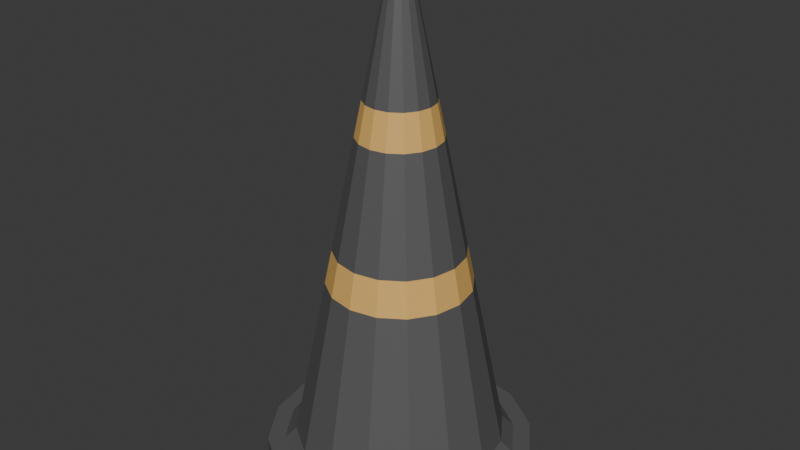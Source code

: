 # Source: cone.blend  (saved by Blender 4.1.24; exported with 4.5.12 LTS)
import bpy
from mathutils import Matrix  # noqa: F401  (used for matrix-valued properties, if any)

bpy.ops.wm.read_factory_settings(use_empty=True)
scene = bpy.context.scene
scene.name = 'Scene'

# ---- collections
col_collection = bpy.data.collections.new('Collection'); scene.collection.children.link(col_collection)

# ---- materials (node trees are filled in below, after node groups)
mat_x = bpy.data.materials.new('材质')
mat_x.use_transparent_shadow = False
mat_001 = bpy.data.materials.new('材质.001')
mat_001.use_transparent_shadow = False

# ---- material node trees
mat_x.use_nodes = True; mat_x.node_tree.nodes.clear()
_N = mat_x.node_tree.nodes; _L = mat_x.node_tree.links
n0 = _N.new('ShaderNodeBsdfPrincipled'); n0.name = '原理化BSDF'; n0.location = (10, 300)
n0.inputs[0].default_value = (0.105, 0.105, 0.105, 1.0)
n1 = _N.new('ShaderNodeOutputMaterial'); n1.name = '材质输出'; n1.location = (300, 300)
_L.new(n0.outputs[0], n1.inputs[0])
n1.is_active_output = True
mat_001.use_nodes = True; mat_001.node_tree.nodes.clear()
_N = mat_001.node_tree.nodes; _L = mat_001.node_tree.links
n0 = _N.new('ShaderNodeBsdfPrincipled'); n0.name = '原理化BSDF'; n0.location = (10, 300)
n0.inputs[0].default_value = (0.8003, 0.4765, 0.1354, 1.0)
n1 = _N.new('ShaderNodeOutputMaterial'); n1.name = '材质输出'; n1.location = (300, 300)
_L.new(n0.outputs[0], n1.inputs[0])
n1.is_active_output = True

# ---- world
world_world = bpy.data.worlds.new('World'); scene.world = world_world
world_world.use_nodes = True; world_world.node_tree.nodes.clear()
_N = world_world.node_tree.nodes; _L = world_world.node_tree.links
n0 = _N.new('ShaderNodeOutputWorld'); n0.name = 'World Output'; n0.location = (300, 300)
n1 = _N.new('ShaderNodeBackground'); n1.name = 'Background'; n1.location = (10, 300)
n1.inputs[0].default_value = (0.05088, 0.05088, 0.05088, 1.0)
_L.new(n1.outputs[0], n0.inputs[0])
n0.is_active_output = True
world_world.color = (0.05088, 0.05088, 0.05088)
world_world.use_sun_shadow = False
world_world.sun_shadow_jitter_overblur = 0.0

# ---- meshes
me_x = bpy.data.meshes.new('柱体')
me_x.from_pydata([(2.586e-09, 0.2726, -0.01276), (0.1043, 0.2518, -0.01276), (0.1927, 0.1927, -0.01276), (0.2518, 0.1043, -0.01276), (0.2726, -7.776e-10, -0.01276), (0.2518, -0.1043, -0.01276), (0.1927, -0.1927, -0.01276), (0.1043, -0.2518, -0.01276), (2.586e-09, -0.2726, -0.01276), (-0.1043, -0.2518, -0.01276), (-0.1927, -0.1927, -0.01276), (-0.2518, -0.1043, -0.01276), (-0.2726, -7.776e-10, -0.01276), (-0.2518, 0.1043, -0.01276), (-0.1927, 0.1927, -0.01276), (-0.1043, 0.2518, -0.01276), (2.586e-09, 0.2726, 0.02235), (0.1043, 0.2518, 0.02235), (0.1927, 0.1927, 0.02235), (0.2518, 0.1043, 0.02235), (0.2726, -7.776e-10, 0.02235), (0.2518, -0.1043, 0.02235), (0.1927, -0.1927, 0.02235), (0.1043, -0.2518, 0.02235), (2.586e-09, -0.2726, 0.02235), (-0.1043, -0.2518, 0.02235), (-0.1927, -0.1927, 0.02235), (-0.2518, -0.1043, 0.02235), (-0.2726, -7.776e-10, 0.02235), (-0.2518, 0.1043, 0.02235), (-0.1927, 0.1927, 0.02235), (-0.1043, 0.2518, 0.02235), (-0.004069, 0.009824, 0.9611), (-0.007519, 0.007519, 0.9611), (-0.009824, 0.004069, 0.9611), (-0.01063, 5.341e-10, 0.9611), (-0.009824, -0.004069, 0.9611), (-0.007519, -0.007519, 0.9611), (-0.004069, -0.009824, 0.9611), (3.333e-09, -0.01063, 0.9611), (0.004069, -0.009824, 0.9611), (0.007519, -0.007519, 0.9611), (0.009824, -0.004069, 0.9611), (0.01063, 5.341e-10, 0.9611), (0.009824, 0.004069, 0.9611), (0.007519, 0.007519, 0.9611), (0.004069, 0.009824, 0.9611), (3.333e-09, 0.01063, 0.9611), (-2.921e-09, 0.0135, 1.017), (-2.904e-09, 0.01676, 1.013), (0.006414, 0.01548, 1.013), (0.005168, 0.01248, 1.017), (0.01185, 0.01185, 1.013), (0.009549, 0.009549, 1.017), (0.01548, 0.006414, 1.013), (0.01248, 0.005168, 1.017), (0.01676, 1.549e-10, 1.013), (0.0135, 3.378e-10, 1.017), (0.01548, -0.006414, 1.013), (0.01248, -0.005168, 1.017), (0.01185, -0.01185, 1.013), (0.009549, -0.009549, 1.017), (0.006414, -0.01548, 1.013), (0.005168, -0.01248, 1.017), (-2.904e-09, -0.01676, 1.013), (-2.921e-09, -0.0135, 1.017), (-0.006414, -0.01548, 1.013), (-0.005168, -0.01248, 1.017), (-0.01185, -0.01185, 1.013), (-0.009549, -0.009549, 1.017), (-0.01548, -0.006414, 1.013), (-0.01248, -0.005168, 1.017), (-0.01676, 1.549e-10, 1.013), (-0.0135, 3.378e-10, 1.017), (-0.01548, 0.006414, 1.013), (-0.01248, 0.005168, 1.017), (-0.01185, 0.01185, 1.013), (-0.009549, 0.009549, 1.017), (-0.006414, 0.01548, 1.013), (-0.005168, 0.01248, 1.017), (-2.795e-09, 0.01063, 1.015), (-2.921e-09, 0.01156, 1.017), (0.004425, 0.01068, 1.017), (0.004069, 0.009824, 1.015), (0.008177, 0.008177, 1.017), (0.007519, 0.007519, 1.015), (0.01068, 0.004425, 1.017), (0.009824, 0.004069, 1.015), (0.01156, 4.705e-10, 1.017), (0.01063, 5.341e-10, 1.015), (0.01068, -0.004425, 1.017), (0.009824, -0.004069, 1.015), (0.008177, -0.008177, 1.017), (0.007519, -0.007519, 1.015), (0.004425, -0.01068, 1.017), (0.004069, -0.009824, 1.015), (-2.921e-09, -0.01156, 1.017), (-2.795e-09, -0.01063, 1.015), (-0.004425, -0.01068, 1.017), (-0.004069, -0.009824, 1.015), (-0.008177, -0.008177, 1.017), (-0.007519, -0.007519, 1.015), (-0.01068, -0.004425, 1.017), (-0.009824, -0.004069, 1.015), (-0.01156, 4.705e-10, 1.017), (-0.01063, 5.341e-10, 1.015), (-0.01068, 0.004425, 1.017), (-0.009824, 0.004069, 1.015), (-0.008177, 0.008177, 1.017), (-0.007519, 0.007519, 1.015), (-0.004425, 0.01068, 1.017), (-0.004069, 0.009824, 1.015), (2.459e-09, 0.2134, 0.04524), (2.586e-09, 0.2378, 0.02235), (0.09099, 0.2197, 0.02235), (0.08168, 0.1972, 0.04524), (0.1681, 0.1681, 0.02235), (0.1509, 0.1509, 0.04524), (0.2197, 0.09099, 0.02235), (0.1972, 0.08168, 0.04524), (0.2378, -7.776e-10, 0.02235), (0.2134, -7.561e-10, 0.04524), (0.2197, -0.09099, 0.02235), (0.1972, -0.08168, 0.04524), (0.1681, -0.1681, 0.02235), (0.1509, -0.1509, 0.04524), (0.09099, -0.2197, 0.02235), (0.08168, -0.1972, 0.04524), (2.586e-09, -0.2378, 0.02235), (2.459e-09, -0.2134, 0.04524), (-0.09099, -0.2197, 0.02235), (-0.08168, -0.1972, 0.04524), (-0.1681, -0.1681, 0.02235), (-0.1509, -0.1509, 0.04524), (-0.2197, -0.09099, 0.02235), (-0.1972, -0.08168, 0.04524), (-0.2378, -7.776e-10, 0.02235), (-0.2134, -7.561e-10, 0.04524), (-0.2197, 0.09099, 0.02235), (-0.1972, 0.08168, 0.04524), (-0.1681, 0.1681, 0.02235), (-0.1509, 0.1509, 0.04524), (-0.09099, 0.2197, 0.02235), (-0.08168, 0.1972, 0.04524), (-1.465e-09, 0.06952, 0.7537), (-1.073e-09, 0.08393, 0.6828), (0.03212, 0.07754, 0.6828), (0.02661, 0.06423, 0.7537), (-0.03212, 0.07754, 0.6828), (-0.02661, 0.06423, 0.7537), (0.05935, 0.05935, 0.6828), (0.04916, 0.04916, 0.7537), (0.06423, 0.02661, 0.7537), (0.07754, 0.03212, 0.6828), (0.06952, -8.946e-11, 0.7537), (0.08393, -1.562e-10, 0.6828), (0.06423, -0.02661, 0.7537), (0.07754, -0.03212, 0.6828), (0.04916, -0.04916, 0.7537), (0.05935, -0.05935, 0.6828), (0.02661, -0.06423, 0.7537), (0.03212, -0.07754, 0.6828), (-1.465e-09, -0.06952, 0.7537), (-1.073e-09, -0.08393, 0.6828), (-0.02661, -0.06423, 0.7537), (-0.03212, -0.07754, 0.6828), (-0.04916, -0.04916, 0.7537), (-0.05935, -0.05935, 0.6828), (-0.06423, -0.02661, 0.7537), (-0.07754, -0.03212, 0.6828), (-0.06952, -8.946e-11, 0.7537), (-0.08393, -1.562e-10, 0.6828), (-0.06423, 0.02661, 0.7537), (-0.07754, 0.03212, 0.6828), (-0.04916, 0.04916, 0.7537), (-0.05935, 0.05935, 0.6828), (5.87e-10, 0.1448, 0.3832), (1.942e-10, 0.1304, 0.4541), (-0.0499, 0.1205, 0.4541), (-0.05541, 0.1338, 0.3832), (0.0499, 0.1205, 0.4541), (0.05541, 0.1338, 0.3832), (0.0922, 0.0922, 0.4541), (0.1024, 0.1024, 0.3832), (0.1338, 0.05541, 0.3832), (0.1205, 0.0499, 0.4541), (0.1448, -4.381e-10, 0.3832), (0.1304, -3.714e-10, 0.4541), (0.1338, -0.05541, 0.3832), (0.1205, -0.0499, 0.4541), (0.1024, -0.1024, 0.3832), (0.0922, -0.0922, 0.4541), (0.05541, -0.1338, 0.3832), (0.0499, -0.1205, 0.4541), (5.87e-10, -0.1448, 0.3832), (1.942e-10, -0.1304, 0.4541), (-0.05541, -0.1338, 0.3832), (-0.0499, -0.1205, 0.4541), (-0.1024, -0.1024, 0.3832), (-0.0922, -0.0922, 0.4541), (-0.1338, -0.05541, 0.3832), (-0.1205, -0.0499, 0.4541), (-0.1448, -4.381e-10, 0.3832), (-0.1304, -3.714e-10, 0.4541), (-0.1338, 0.05541, 0.3832), (-0.1205, 0.0499, 0.4541), (-0.1024, 0.1024, 0.3832), (-0.0922, 0.0922, 0.4541)], [], [(16, 17, 1, 0), (17, 18, 2, 1), (18, 19, 3, 2), (19, 20, 4, 3), (20, 21, 5, 4), (21, 22, 6, 5), (22, 23, 7, 6), (23, 24, 8, 7), (24, 25, 9, 8), (25, 26, 10, 9), (26, 27, 11, 10), (27, 28, 12, 11), (28, 29, 13, 12), (29, 30, 14, 13), (1, 2, 3, 4, 5, 6, 7, 8, 9, 10, 11, 12, 13, 14, 15, 0), (30, 31, 15, 14), (31, 16, 0, 15), (109, 33, 32, 111), (147, 50, 52, 151), (182, 150, 153, 185), (185, 153, 155, 187), (187, 155, 157, 189), (189, 157, 159, 191), (191, 159, 161, 193), (193, 161, 163, 195), (195, 163, 165, 197), (197, 165, 167, 199), (199, 167, 169, 201), (201, 169, 171, 203), (203, 171, 173, 205), (205, 173, 175, 207), (207, 175, 148, 178), (114, 17, 16, 113), (108, 77, 75, 106), (95, 40, 39, 97), (97, 39, 38, 99), (47, 32, 33, 34, 35, 36, 37, 38, 39, 40, 41, 42, 43, 44, 45, 46), (99, 38, 37, 101), (111, 32, 47, 80), (113, 16, 31, 142), (101, 37, 36, 103), (87, 44, 43, 89), (103, 36, 35, 105), (89, 43, 42, 91), (105, 35, 34, 107), (91, 42, 41, 93), (107, 34, 33, 109), (93, 41, 40, 95), (180, 146, 150, 182), (116, 18, 17, 114), (118, 19, 18, 116), (120, 20, 19, 118), (122, 21, 20, 120), (124, 22, 21, 122), (126, 23, 22, 124), (128, 24, 23, 126), (130, 25, 24, 128), (132, 26, 25, 130), (134, 27, 26, 132), (136, 28, 27, 134), (138, 29, 28, 136), (140, 30, 29, 138), (142, 31, 30, 140), (85, 45, 44, 87), (49, 48, 51, 50), (50, 51, 53, 52), (52, 53, 55, 54), (54, 55, 57, 56), (56, 57, 59, 58), (58, 59, 61, 60), (60, 61, 63, 62), (62, 63, 65, 64), (64, 65, 67, 66), (66, 67, 69, 68), (68, 69, 71, 70), (70, 71, 73, 72), (72, 73, 75, 74), (74, 75, 77, 76), (76, 77, 79, 78), (78, 79, 48, 49), (83, 46, 45, 85), (94, 63, 61, 92), (110, 79, 77, 108), (96, 65, 63, 94), (81, 48, 79, 110), (82, 51, 48, 81), (98, 67, 65, 96), (84, 53, 51, 82), (100, 69, 67, 98), (86, 55, 53, 84), (102, 71, 69, 100), (88, 57, 55, 86), (104, 73, 71, 102), (90, 59, 57, 88), (106, 75, 73, 104), (92, 61, 59, 90), (81, 80, 83, 82), (82, 83, 85, 84), (84, 85, 87, 86), (86, 87, 89, 88), (88, 89, 91, 90), (90, 91, 93, 92), (92, 93, 95, 94), (94, 95, 97, 96), (96, 97, 99, 98), (98, 99, 101, 100), (100, 101, 103, 102), (102, 103, 105, 104), (104, 105, 107, 106), (106, 107, 109, 108), (108, 109, 111, 110), (110, 111, 80, 81), (80, 47, 46, 83), (113, 112, 115, 114), (114, 115, 117, 116), (116, 117, 119, 118), (118, 119, 121, 120), (120, 121, 123, 122), (122, 123, 125, 124), (124, 125, 127, 126), (126, 127, 129, 128), (128, 129, 131, 130), (130, 131, 133, 132), (132, 133, 135, 134), (134, 135, 137, 136), (136, 137, 139, 138), (138, 139, 141, 140), (140, 141, 143, 142), (142, 143, 112, 113), (178, 148, 145, 177), (149, 78, 49, 144), (174, 76, 78, 149), (151, 52, 54, 152), (112, 176, 181, 115), (172, 74, 76, 174), (170, 72, 74, 172), (168, 70, 72, 170), (166, 68, 70, 168), (164, 66, 68, 166), (162, 64, 66, 164), (160, 62, 64, 162), (158, 60, 62, 160), (156, 58, 60, 158), (154, 56, 58, 156), (152, 54, 56, 154), (177, 145, 146, 180), (141, 206, 179, 143), (119, 184, 186, 121), (121, 186, 188, 123), (123, 188, 190, 125), (125, 190, 192, 127), (127, 192, 194, 129), (129, 194, 196, 131), (131, 196, 198, 133), (133, 198, 200, 135), (135, 200, 202, 137), (137, 202, 204, 139), (139, 204, 206, 141), (115, 181, 183, 117), (117, 183, 184, 119), (143, 179, 176, 112), (147, 146, 145, 144), (151, 150, 146, 147), (149, 148, 175, 174), (174, 175, 173, 172), (172, 173, 171, 170), (170, 171, 169, 168), (168, 169, 167, 166), (166, 167, 165, 164), (164, 165, 163, 162), (162, 163, 161, 160), (160, 161, 159, 158), (158, 159, 157, 156), (156, 157, 155, 154), (154, 155, 153, 152), (152, 153, 150, 151), (144, 145, 148, 149), (177, 176, 179, 178), (185, 184, 183, 182), (187, 186, 184, 185), (189, 188, 186, 187), (191, 190, 188, 189), (193, 192, 190, 191), (195, 194, 192, 193), (197, 196, 194, 195), (199, 198, 196, 197), (201, 200, 198, 199), (203, 202, 200, 201), (205, 204, 202, 203), (207, 206, 204, 205), (178, 179, 206, 207), (182, 183, 181, 180), (180, 181, 176, 177), (144, 49, 50, 147)])
me_x.polygons.foreach_set('material_index', [0, 0, 0, 0, 0, 0, 0, 0, 0, 0, 0, 0, 0, 0, 0, 0, 0, 0, 0, 0, 0, 0, 0, 0, 0, 0, 0, 0, 0, 0, 0, 0, 0, 0, 0, 0, 0, 0, 0, 0, 0, 0, 0, 0, 0, 0, 0, 0, 0, 0, 0, 0, 0, 0, 0, 0, 0, 0, 0, 0, 0, 0, 0, 0, 0, 0, 0, 0, 0, 0, 0, 0, 0, 0, 0, 0, 0, 0, 0, 0, 0, 0, 0, 0, 0, 0, 0, 0, 0, 0, 0, 0, 0, 0, 0, 0, 0, 0, 0, 0, 0, 0, 0, 0, 0, 0, 0, 0, 0, 0, 0, 0, 0, 0, 0, 0, 0, 0, 0, 0, 0, 0, 0, 0, 0, 0, 0, 0, 0, 0, 0, 0, 0, 0, 0, 0, 0, 0, 0, 0, 0, 0, 0, 0, 0, 0, 0, 0, 0, 0, 0, 0, 0, 0, 0, 0, 0, 0, 0, 0, 0, 1, 1, 1, 1, 1, 1, 1, 1, 1, 1, 1, 1, 1, 1, 1, 1, 1, 1, 1, 1, 1, 1, 1, 1, 1, 1, 1, 1, 1, 1, 1, 1, 0])
_uv = me_x.uv_layers.new(name='UV 贴图')
_uv.uv.foreach_set('vector', [1.0, 0.5, 0.9375, 0.5, 0.9375, 1.0, 1.0, 1.0, 0.9375, 0.5, 0.875, 0.5, 0.875, 1.0, 0.9375, 1.0, 0.875, 0.5, 0.8125, 0.5, 0.8125, 1.0, 0.875, 1.0, 0.8125, 0.5, 0.75, 0.5, 0.75, 1.0, 0.8125, 1.0, 0.75, 0.5, 0.6875, 0.5, 0.6875, 1.0, 0.75, 1.0, 0.6875, 0.5, 0.625, 0.5, 0.625, 1.0, 0.6875, 1.0, 0.625, 0.5, 0.5625, 0.5, 0.5625, 1.0, 0.625, 1.0, 0.5625, 0.5, 0.5, 0.5, 0.5, 1.0, 0.5625, 1.0, 0.5, 0.5, 0.4375, 0.5, 0.4375, 1.0, 0.5, 1.0, 0.4375, 0.5, 0.375, 0.5, 0.375, 1.0, 0.4375, 1.0, 0.375, 0.5, 0.3125, 0.5, 0.3125, 1.0, 0.375, 1.0, 0.3125, 0.5, 0.25, 0.5, 0.25, 1.0, 0.3125, 1.0, 0.25, 0.5, 0.1875, 0.5, 0.1875, 1.0, 0.25, 1.0, 0.1875, 0.5, 0.125, 0.5, 0.125, 1.0, 0.1875, 1.0, 0.3418, 0.4717, 0.4197, 0.4197, 0.4717, 0.3418, 0.49, 0.25, 0.4717, 0.1582, 0.4197, 0.08029, 0.3418, 0.02827, 0.25, 0.01, 0.1582, 0.02827, 0.08029, 0.08029, 0.02827, 0.1582, 0.01, 0.25, 0.02827, 0.3418, 0.08029, 0.4197, 0.1582, 0.4717, 0.25, 0.49, 0.125, 0.5, 0.0625, 0.5, 0.0625, 1.0, 0.125, 1.0, 0.0625, 0.5, 0.0, 0.5, 0.0, 1.0, 0.0625, 1.0, 0.6605, 0.3395, 0.6605, 0.3395, 0.7016, 0.3669, 0.7016, 0.3669, 0.8235, 0.4274, 0.8235, 0.4274, 0.8858, 0.3858, 0.8858, 0.3858, 0.8858, 0.3858, 0.8858, 0.3858, 0.9274, 0.3235, 0.9274, 0.3235, 0.9274, 0.3235, 0.9274, 0.3235, 0.942, 0.25, 0.942, 0.25, 0.942, 0.25, 0.942, 0.25, 0.9274, 0.1765, 0.9274, 0.1765, 0.9274, 0.1765, 0.9274, 0.1765, 0.8858, 0.1142, 0.8858, 0.1142, 0.8858, 0.1142, 0.8858, 0.1142, 0.8235, 0.07259, 0.8235, 0.07259, 0.8235, 0.07259, 0.8235, 0.07259, 0.75, 0.05797, 0.75, 0.05797, 0.75, 0.05797, 0.75, 0.05797, 0.6765, 0.07259, 0.6765, 0.07259, 0.6765, 0.07259, 0.6765, 0.07259, 0.6142, 0.1142, 0.6142, 0.1142, 0.6142, 0.1142, 0.6142, 0.1142, 0.5726, 0.1765, 0.5726, 0.1765, 0.5726, 0.1765, 0.5726, 0.1765, 0.558, 0.25, 0.558, 0.25, 0.558, 0.25, 0.558, 0.25, 0.5726, 0.3235, 0.5726, 0.3235, 0.5726, 0.3235, 0.5726, 0.3235, 0.6142, 0.3858, 0.6142, 0.3858, 0.6142, 0.3858, 0.6142, 0.3858, 0.6765, 0.4274, 0.6765, 0.4274, 0.8301, 0.4434, 0.8418, 0.4717, 0.75, 0.49, 0.75, 0.4593, 0.6527, 0.3473, 0.6364, 0.3636, 0.6015, 0.3115, 0.6229, 0.3027, 0.7984, 0.1331, 0.7984, 0.1331, 0.75, 0.1235, 0.75, 0.1235, 0.75, 0.1235, 0.75, 0.1235, 0.7016, 0.1331, 0.7016, 0.1331, 0.75, 0.3765, 0.7016, 0.3669, 0.6605, 0.3395, 0.6331, 0.2984, 0.6235, 0.25, 0.6331, 0.2016, 0.6605, 0.1605, 0.7016, 0.1331, 0.75, 0.1235, 0.7984, 0.1331, 0.8395, 0.1605, 0.8669, 0.2016, 0.8765, 0.25, 0.8669, 0.2984, 0.8395, 0.3395, 0.7984, 0.3669, 0.7016, 0.1331, 0.7016, 0.1331, 0.6605, 0.1605, 0.6605, 0.1605, 0.7016, 0.3669, 0.7016, 0.3669, 0.75, 0.3765, 0.75, 0.3765, 0.75, 0.4593, 0.75, 0.49, 0.6582, 0.4717, 0.6699, 0.4434, 0.6605, 0.1605, 0.6605, 0.1605, 0.6331, 0.2016, 0.6331, 0.2016, 0.8669, 0.2984, 0.8669, 0.2984, 0.8765, 0.25, 0.8765, 0.25, 0.6331, 0.2016, 0.6331, 0.2016, 0.6235, 0.25, 0.6235, 0.25, 0.8765, 0.25, 0.8765, 0.25, 0.8669, 0.2016, 0.8669, 0.2016, 0.6235, 0.25, 0.6235, 0.25, 0.6331, 0.2984, 0.6331, 0.2984, 0.8669, 0.2016, 0.8669, 0.2016, 0.8395, 0.1605, 0.8395, 0.1605, 0.6331, 0.2984, 0.6331, 0.2984, 0.6605, 0.3395, 0.6605, 0.3395, 0.8395, 0.1605, 0.8395, 0.1605, 0.7984, 0.1331, 0.7984, 0.1331, 0.8235, 0.4274, 0.8235, 0.4274, 0.8858, 0.3858, 0.8858, 0.3858, 0.898, 0.398, 0.9197, 0.4197, 0.8418, 0.4717, 0.8301, 0.4434, 0.9434, 0.3301, 0.9717, 0.3418, 0.9197, 0.4197, 0.898, 0.398, 0.9593, 0.25, 0.99, 0.25, 0.9717, 0.3418, 0.9434, 0.3301, 0.9434, 0.1699, 0.9717, 0.1582, 0.99, 0.25, 0.9593, 0.25, 0.898, 0.102, 0.9197, 0.08029, 0.9717, 0.1582, 0.9434, 0.1699, 0.8301, 0.05659, 0.8418, 0.02827, 0.9197, 0.08029, 0.898, 0.102, 0.75, 0.04065, 0.75, 0.01, 0.8418, 0.02827, 0.8301, 0.05659, 0.6699, 0.05659, 0.6582, 0.02827, 0.75, 0.01, 0.75, 0.04065, 0.602, 0.102, 0.5803, 0.08029, 0.6582, 0.02827, 0.6699, 0.05659, 0.5566, 0.1699, 0.5283, 0.1582, 0.5803, 0.08029, 0.602, 0.102, 0.5407, 0.25, 0.51, 0.25, 0.5283, 0.1582, 0.5566, 0.1699, 0.5566, 0.3301, 0.5283, 0.3418, 0.51, 0.25, 0.5407, 0.25, 0.602, 0.398, 0.5803, 0.4197, 0.5283, 0.3418, 0.5566, 0.3301, 0.6699, 0.4434, 0.6582, 0.4717, 0.5803, 0.4197, 0.602, 0.398, 0.8395, 0.3395, 0.8395, 0.3395, 0.8669, 0.2984, 0.8669, 0.2984, 0.75, 0.442, 0.75, 0.4107, 0.8115, 0.3985, 0.8235, 0.4274, 0.8235, 0.4274, 0.8115, 0.3985, 0.8636, 0.3636, 0.8858, 0.3858, 0.8858, 0.3858, 0.8636, 0.3636, 0.8985, 0.3115, 0.9274, 0.3235, 0.9274, 0.3235, 0.8985, 0.3115, 0.9107, 0.25, 0.942, 0.25, 0.942, 0.25, 0.9107, 0.25, 0.8985, 0.1885, 0.9274, 0.1765, 0.9274, 0.1765, 0.8985, 0.1885, 0.8636, 0.1364, 0.8858, 0.1142, 0.8858, 0.1142, 0.8636, 0.1364, 0.8115, 0.1015, 0.8235, 0.07259, 0.8235, 0.07259, 0.8115, 0.1015, 0.75, 0.0893, 0.75, 0.05797, 0.75, 0.05797, 0.75, 0.0893, 0.6885, 0.1015, 0.6765, 0.07259, 0.6765, 0.07259, 0.6885, 0.1015, 0.6364, 0.1364, 0.6142, 0.1142, 0.6142, 0.1142, 0.6364, 0.1364, 0.6015, 0.1885, 0.5726, 0.1765, 0.5726, 0.1765, 0.6015, 0.1885, 0.5893, 0.25, 0.558, 0.25, 0.558, 0.25, 0.5893, 0.25, 0.6015, 0.3115, 0.5726, 0.3235, 0.5726, 0.3235, 0.6015, 0.3115, 0.6364, 0.3636, 0.6142, 0.3858, 0.6142, 0.3858, 0.6364, 0.3636, 0.6885, 0.3985, 0.6765, 0.4274, 0.6765, 0.4274, 0.6885, 0.3985, 0.75, 0.4107, 0.75, 0.442, 0.7984, 0.3669, 0.7984, 0.3669, 0.8395, 0.3395, 0.8395, 0.3395, 0.8027, 0.1229, 0.8115, 0.1015, 0.8636, 0.1364, 0.8473, 0.1527, 0.6973, 0.3771, 0.6885, 0.3985, 0.6364, 0.3636, 0.6527, 0.3473, 0.75, 0.1124, 0.75, 0.0893, 0.8115, 0.1015, 0.8027, 0.1229, 0.75, 0.3876, 0.75, 0.4107, 0.6885, 0.3985, 0.6973, 0.3771, 0.8027, 0.3771, 0.8115, 0.3985, 0.75, 0.4107, 0.75, 0.3876, 0.6973, 0.1229, 0.6885, 0.1015, 0.75, 0.0893, 0.75, 0.1124, 0.8473, 0.3473, 0.8636, 0.3636, 0.8115, 0.3985, 0.8027, 0.3771, 0.6527, 0.1527, 0.6364, 0.1364, 0.6885, 0.1015, 0.6973, 0.1229, 0.8771, 0.3027, 0.8985, 0.3115, 0.8636, 0.3636, 0.8473, 0.3473, 0.6229, 0.1973, 0.6015, 0.1885, 0.6364, 0.1364, 0.6527, 0.1527, 0.8876, 0.25, 0.9107, 0.25, 0.8985, 0.3115, 0.8771, 0.3027, 0.6124, 0.25, 0.5893, 0.25, 0.6015, 0.1885, 0.6229, 0.1973, 0.8771, 0.1973, 0.8985, 0.1885, 0.9107, 0.25, 0.8876, 0.25, 0.6229, 0.3027, 0.6015, 0.3115, 0.5893, 0.25, 0.6124, 0.25, 0.8473, 0.1527, 0.8636, 0.1364, 0.8985, 0.1885, 0.8771, 0.1973, 0.75, 0.3876, 0.75, 0.3765, 0.7984, 0.3669, 0.8027, 0.3771, 0.8027, 0.3771, 0.7984, 0.3669, 0.8395, 0.3395, 0.8473, 0.3473, 0.8473, 0.3473, 0.8395, 0.3395, 0.8669, 0.2984, 0.8771, 0.3027, 0.8771, 0.3027, 0.8669, 0.2984, 0.8765, 0.25, 0.8876, 0.25, 0.8876, 0.25, 0.8765, 0.25, 0.8669, 0.2016, 0.8771, 0.1973, 0.8771, 0.1973, 0.8669, 0.2016, 0.8395, 0.1605, 0.8473, 0.1527, 0.8473, 0.1527, 0.8395, 0.1605, 0.7984, 0.1331, 0.8027, 0.1229, 0.8027, 0.1229, 0.7984, 0.1331, 0.75, 0.1235, 0.75, 0.1124, 0.75, 0.1124, 0.75, 0.1235, 0.7016, 0.1331, 0.6973, 0.1229, 0.6973, 0.1229, 0.7016, 0.1331, 0.6605, 0.1605, 0.6527, 0.1527, 0.6527, 0.1527, 0.6605, 0.1605, 0.6331, 0.2016, 0.6229, 0.1973, 0.6229, 0.1973, 0.6331, 0.2016, 0.6235, 0.25, 0.6124, 0.25, 0.6124, 0.25, 0.6235, 0.25, 0.6331, 0.2984, 0.6229, 0.3027, 0.6229, 0.3027, 0.6331, 0.2984, 0.6605, 0.3395, 0.6527, 0.3473, 0.6527, 0.3473, 0.6605, 0.3395, 0.7016, 0.3669, 0.6973, 0.3771, 0.6973, 0.3771, 0.7016, 0.3669, 0.75, 0.3765, 0.75, 0.3876, 0.75, 0.3765, 0.75, 0.3765, 0.7984, 0.3669, 0.7984, 0.3669, 0.75, 0.4593, 0.75, 0.442, 0.8235, 0.4274, 0.8301, 0.4434, 0.8301, 0.4434, 0.8235, 0.4274, 0.8858, 0.3858, 0.898, 0.398, 0.898, 0.398, 0.8858, 0.3858, 0.9274, 0.3235, 0.9434, 0.3301, 0.9434, 0.3301, 0.9274, 0.3235, 0.942, 0.25, 0.9593, 0.25, 0.9593, 0.25, 0.942, 0.25, 0.9274, 0.1765, 0.9434, 0.1699, 0.9434, 0.1699, 0.9274, 0.1765, 0.8858, 0.1142, 0.898, 0.102, 0.898, 0.102, 0.8858, 0.1142, 0.8235, 0.07259, 0.8301, 0.05659, 0.8301, 0.05659, 0.8235, 0.07259, 0.75, 0.05797, 0.75, 0.04065, 0.75, 0.04065, 0.75, 0.05797, 0.6765, 0.07259, 0.6699, 0.05659, 0.6699, 0.05659, 0.6765, 0.07259, 0.6142, 0.1142, 0.602, 0.102, 0.602, 0.102, 0.6142, 0.1142, 0.5726, 0.1765, 0.5566, 0.1699, 0.5566, 0.1699, 0.5726, 0.1765, 0.558, 0.25, 0.5407, 0.25, 0.5407, 0.25, 0.558, 0.25, 0.5726, 0.3235, 0.5566, 0.3301, 0.5566, 0.3301, 0.5726, 0.3235, 0.6142, 0.3858, 0.602, 0.398, 0.602, 0.398, 0.6142, 0.3858, 0.6765, 0.4274, 0.6699, 0.4434, 0.6699, 0.4434, 0.6765, 0.4274, 0.75, 0.442, 0.75, 0.4593, 0.6765, 0.4274, 0.6765, 0.4274, 0.75, 0.442, 0.75, 0.442, 0.6765, 0.4274, 0.6765, 0.4274, 0.75, 0.442, 0.75, 0.442, 0.6142, 0.3858, 0.6142, 0.3858, 0.6765, 0.4274, 0.6765, 0.4274, 0.8858, 0.3858, 0.8858, 0.3858, 0.9274, 0.3235, 0.9274, 0.3235, 0.75, 0.442, 0.75, 0.442, 0.8235, 0.4274, 0.8235, 0.4274, 0.5726, 0.3235, 0.5726, 0.3235, 0.6142, 0.3858, 0.6142, 0.3858, 0.558, 0.25, 0.558, 0.25, 0.5726, 0.3235, 0.5726, 0.3235, 0.5726, 0.1765, 0.5726, 0.1765, 0.558, 0.25, 0.558, 0.25, 0.6142, 0.1142, 0.6142, 0.1142, 0.5726, 0.1765, 0.5726, 0.1765, 0.6765, 0.07259, 0.6765, 0.07259, 0.6142, 0.1142, 0.6142, 0.1142, 0.75, 0.05797, 0.75, 0.05797, 0.6765, 0.07259, 0.6765, 0.07259, 0.8235, 0.07259, 0.8235, 0.07259, 0.75, 0.05797, 0.75, 0.05797, 0.8858, 0.1142, 0.8858, 0.1142, 0.8235, 0.07259, 0.8235, 0.07259, 0.9274, 0.1765, 0.9274, 0.1765, 0.8858, 0.1142, 0.8858, 0.1142, 0.942, 0.25, 0.942, 0.25, 0.9274, 0.1765, 0.9274, 0.1765, 0.9274, 0.3235, 0.9274, 0.3235, 0.942, 0.25, 0.942, 0.25, 0.75, 0.442, 0.75, 0.442, 0.8235, 0.4274, 0.8235, 0.4274, 0.6142, 0.3858, 0.6142, 0.3858, 0.6765, 0.4274, 0.6765, 0.4274, 0.9274, 0.3235, 0.9274, 0.3235, 0.942, 0.25, 0.942, 0.25, 0.942, 0.25, 0.942, 0.25, 0.9274, 0.1765, 0.9274, 0.1765, 0.9274, 0.1765, 0.9274, 0.1765, 0.8858, 0.1142, 0.8858, 0.1142, 0.8858, 0.1142, 0.8858, 0.1142, 0.8235, 0.07259, 0.8235, 0.07259, 0.8235, 0.07259, 0.8235, 0.07259, 0.75, 0.05797, 0.75, 0.05797, 0.75, 0.05797, 0.75, 0.05797, 0.6765, 0.07259, 0.6765, 0.07259, 0.6765, 0.07259, 0.6765, 0.07259, 0.6142, 0.1142, 0.6142, 0.1142, 0.6142, 0.1142, 0.6142, 0.1142, 0.5726, 0.1765, 0.5726, 0.1765, 0.5726, 0.1765, 0.5726, 0.1765, 0.558, 0.25, 0.558, 0.25, 0.558, 0.25, 0.558, 0.25, 0.5726, 0.3235, 0.5726, 0.3235, 0.5726, 0.3235, 0.5726, 0.3235, 0.6142, 0.3858, 0.6142, 0.3858, 0.8235, 0.4274, 0.8235, 0.4274, 0.8858, 0.3858, 0.8858, 0.3858, 0.8858, 0.3858, 0.8858, 0.3858, 0.9274, 0.3235, 0.9274, 0.3235, 0.6765, 0.4274, 0.6765, 0.4274, 0.75, 0.442, 0.75, 0.442, 0.8235, 0.4274, 0.8235, 0.4274, 0.75, 0.442, 0.75, 0.442, 0.8858, 0.3858, 0.8858, 0.3858, 0.8235, 0.4274, 0.8235, 0.4274, 0.6765, 0.4274, 0.6765, 0.4274, 0.6142, 0.3858, 0.6142, 0.3858, 0.6142, 0.3858, 0.6142, 0.3858, 0.5726, 0.3235, 0.5726, 0.3235, 0.5726, 0.3235, 0.5726, 0.3235, 0.558, 0.25, 0.558, 0.25, 0.558, 0.25, 0.558, 0.25, 0.5726, 0.1765, 0.5726, 0.1765, 0.5726, 0.1765, 0.5726, 0.1765, 0.6142, 0.1142, 0.6142, 0.1142, 0.6142, 0.1142, 0.6142, 0.1142, 0.6765, 0.07259, 0.6765, 0.07259, 0.6765, 0.07259, 0.6765, 0.07259, 0.75, 0.05797, 0.75, 0.05797, 0.75, 0.05797, 0.75, 0.05797, 0.8235, 0.07259, 0.8235, 0.07259, 0.8235, 0.07259, 0.8235, 0.07259, 0.8858, 0.1142, 0.8858, 0.1142, 0.8858, 0.1142, 0.8858, 0.1142, 0.9274, 0.1765, 0.9274, 0.1765, 0.9274, 0.1765, 0.9274, 0.1765, 0.942, 0.25, 0.942, 0.25, 0.942, 0.25, 0.942, 0.25, 0.9274, 0.3235, 0.9274, 0.3235, 0.9274, 0.3235, 0.9274, 0.3235, 0.8858, 0.3858, 0.8858, 0.3858, 0.75, 0.442, 0.75, 0.442, 0.6765, 0.4274, 0.6765, 0.4274, 0.75, 0.442, 0.75, 0.442, 0.6765, 0.4274, 0.6765, 0.4274, 0.9274, 0.3235, 0.9274, 0.3235, 0.8858, 0.3858, 0.8858, 0.3858, 0.942, 0.25, 0.942, 0.25, 0.9274, 0.3235, 0.9274, 0.3235, 0.9274, 0.1765, 0.9274, 0.1765, 0.942, 0.25, 0.942, 0.25, 0.8858, 0.1142, 0.8858, 0.1142, 0.9274, 0.1765, 0.9274, 0.1765, 0.8235, 0.07259, 0.8235, 0.07259, 0.8858, 0.1142, 0.8858, 0.1142, 0.75, 0.05797, 0.75, 0.05797, 0.8235, 0.07259, 0.8235, 0.07259, 0.6765, 0.07259, 0.6765, 0.07259, 0.75, 0.05797, 0.75, 0.05797, 0.6142, 0.1142, 0.6142, 0.1142, 0.6765, 0.07259, 0.6765, 0.07259, 0.5726, 0.1765, 0.5726, 0.1765, 0.6142, 0.1142, 0.6142, 0.1142, 0.558, 0.25, 0.558, 0.25, 0.5726, 0.1765, 0.5726, 0.1765, 0.5726, 0.3235, 0.5726, 0.3235, 0.558, 0.25, 0.558, 0.25, 0.6142, 0.3858, 0.6142, 0.3858, 0.5726, 0.3235, 0.5726, 0.3235, 0.6765, 0.4274, 0.6765, 0.4274, 0.6142, 0.3858, 0.6142, 0.3858, 0.8858, 0.3858, 0.8858, 0.3858, 0.8235, 0.4274, 0.8235, 0.4274, 0.8235, 0.4274, 0.8235, 0.4274, 0.75, 0.442, 0.75, 0.442, 0.75, 0.442, 0.75, 0.442, 0.8235, 0.4274, 0.8235, 0.4274])
me_x.materials.append(mat_x)
me_x.materials.append(mat_001)
me_x.update()

# ---- objects
ob_x = bpy.data.objects.new('柱体', me_x)

# ---- transforms, parenting, visibility, modifiers, constraints
ob_x.location = (0.0, 0.0, 0.0)

# ---- collection membership
col_collection.objects.link(ob_x)

# ---- scene / render settings (as saved in the file)
scene.frame_start = 1; scene.frame_end = 250; scene.frame_set(1)
scene.render.engine = 'BLENDER_EEVEE_NEXT'
scene.cycles.sampling_pattern = 'TABULATED_SOBOL'
scene.eevee.ray_tracing_options.trace_max_roughness = 0.0
bpy.context.view_layer.update()

# ---- added for rendering (the .blend has no active camera and no usable light): camera, sun
cam_auto = bpy.data.cameras.new('AutoCamera')
cam_auto.lens = 50.0
cam_auto.sensor_width = 36.0
cam_auto.clip_end = 1000.0
ob_auto_camera = bpy.data.objects.new('AutoCamera', cam_auto)
scene.collection.objects.link(ob_auto_camera)
ob_auto_camera.location = (1.18985, -1.42782, 1.45377)
ob_auto_camera.rotation_euler = (1.09748, -7.21219e-08, 0.694738)
scene.camera = ob_auto_camera
light_auto_sun = bpy.data.lights.new('AutoSun', 'SUN')
light_auto_sun.energy = 3.0
light_auto_sun.angle = 0.0523599
ob_auto_sun = bpy.data.objects.new('AutoSun', light_auto_sun)
scene.collection.objects.link(ob_auto_sun)
ob_auto_sun.rotation_euler = (0.872665, 0.174533, 0.523599)
bpy.context.view_layer.update()
